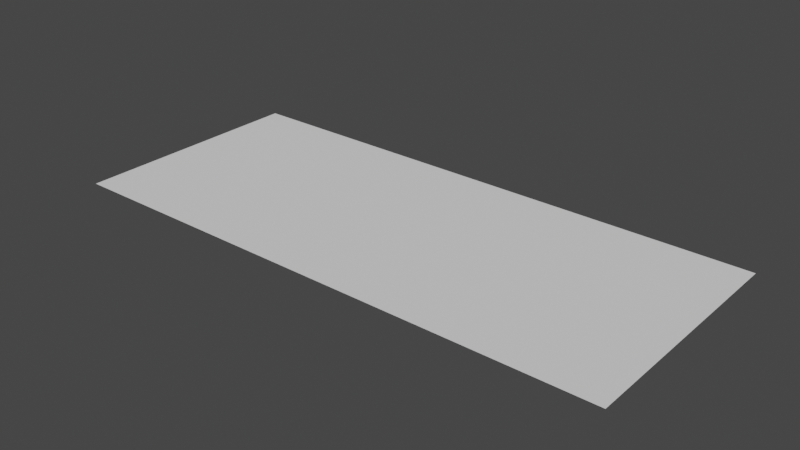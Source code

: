 # Source: Floor_1_2.blend  (saved by Blender 2.82.7; exported with 4.5.12 LTS)
import bpy
from mathutils import Matrix  # noqa: F401  (used for matrix-valued properties, if any)

bpy.ops.wm.read_factory_settings(use_empty=True)
scene = bpy.context.scene
scene.name = 'Scene'

# ---- collections
col_collection = bpy.data.collections.new('Collection'); scene.collection.children.link(col_collection)

# ---- world
world_world = bpy.data.worlds.new('World'); scene.world = world_world
world_world.use_nodes = True; world_world.node_tree.nodes.clear()
_N = world_world.node_tree.nodes; _L = world_world.node_tree.links
n0 = _N.new('ShaderNodeOutputWorld'); n0.name = 'World Output'; n0.location = (300, 300)
n1 = _N.new('ShaderNodeBackground'); n1.name = 'Background'; n1.location = (10, 300)
n1.inputs[0].default_value = (0.05088, 0.05088, 0.05088, 1.0)
_L.new(n1.outputs[0], n0.inputs[0])
n0.is_active_output = True
world_world.color = (0.05088, 0.05088, 0.05088)
world_world.use_sun_shadow = False
world_world.sun_shadow_jitter_overblur = 0.0

# ---- meshes
me_plane_001 = bpy.data.meshes.new('Plane.001')
me_plane_001.from_pydata([(-7.0, -3.0, 0.0), (7.0, -3.0, 0.0), (-7.0, 3.0, 0.0), (7.0, 3.0, 0.0), (-1.0, -3.0, 0.0), (1.0, -3.0, 0.0), (1.0, 3.0, 0.0), (-1.0, 3.0, 0.0)], [], [(5, 1, 3, 6), (0, 4, 7, 2), (4, 5, 6, 7)])
_uv = me_plane_001.uv_layers.new(name='UVMap')
_uv.uv.foreach_set('vector', [0.4286, 0.5714, 0.4286, 0.9999, 6.546e-05, 0.9999, 6.559e-05, 0.5714, 0.4286, 6.546e-05, 0.4286, 0.4286, 6.558e-05, 0.4286, 6.556e-05, 6.563e-05, 0.4286, 0.4286, 0.4286, 0.5714, 6.559e-05, 0.5714, 6.558e-05, 0.4286])
me_plane_001.use_remesh_fix_poles = True
me_plane_001.use_remesh_preserve_attributes = False
me_plane_001.use_mirror_vertex_groups = False
me_plane_001.update()

# ---- objects
ob_plane = bpy.data.objects.new('Plane', me_plane_001)

# ---- transforms, parenting, visibility, modifiers, constraints
ob_plane.location = (0.0, 0.0, 0.0)
ob_plane.lineart.crease_threshold = 0.0

# ---- collection membership
col_collection.objects.link(ob_plane)

# ---- scene / render settings (as saved in the file)
scene.frame_start = 1; scene.frame_end = 250; scene.frame_set(1)
scene.render.engine = 'BLENDER_EEVEE_NEXT'
scene.cycles.use_denoising = False
scene.cycles.samples = 128
scene.cycles.sampling_pattern = 'TABULATED_SOBOL'
scene.cycles.use_adaptive_sampling = False
scene.cycles.use_light_tree = False
scene.view_settings.view_transform = 'Filmic'
bpy.context.view_layer.update()

# ---- added for rendering (the .blend has no active camera and no usable light): camera, sun
cam_auto = bpy.data.cameras.new('AutoCamera')
cam_auto.lens = 50.0
cam_auto.sensor_width = 36.0
cam_auto.clip_end = 1000.0
ob_auto_camera = bpy.data.objects.new('AutoCamera', cam_auto)
scene.collection.objects.link(ob_auto_camera)
ob_auto_camera.location = (14.0926, -16.9111, 11.2741)
ob_auto_camera.rotation_euler = (1.09748, -7.21219e-08, 0.694738)
scene.camera = ob_auto_camera
light_auto_sun = bpy.data.lights.new('AutoSun', 'SUN')
light_auto_sun.energy = 3.0
light_auto_sun.angle = 0.0523599
ob_auto_sun = bpy.data.objects.new('AutoSun', light_auto_sun)
scene.collection.objects.link(ob_auto_sun)
ob_auto_sun.rotation_euler = (0.872665, 0.174533, 0.523599)
bpy.context.view_layer.update()
